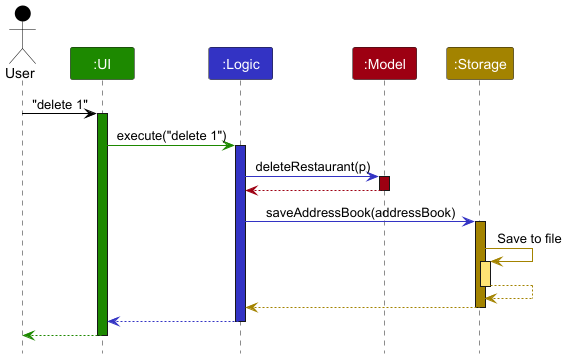

The diagram above was rendered by PlantUML. Its source (embedded in the PNG):
@startuml
!include style.puml
skinparam ArrowFontStyle plain

Actor User as user USER_COLOR
Participant ":UI" as ui UI_COLOR
Participant ":Logic" as logic LOGIC_COLOR
Participant ":Model" as model MODEL_COLOR
Participant ":Storage" as storage STORAGE_COLOR

user -[USER_COLOR]> ui : "delete 1"
activate ui UI_COLOR

ui -[UI_COLOR]> logic : execute("delete 1")
activate logic LOGIC_COLOR

logic -[LOGIC_COLOR]> model : deleteRestaurant(p)
activate model MODEL_COLOR

model -[MODEL_COLOR]-> logic
deactivate model

logic -[LOGIC_COLOR]> storage : saveAddressBook(addressBook)
activate storage STORAGE_COLOR

storage -[STORAGE_COLOR]> storage : Save to file
activate storage STORAGE_COLOR_T1
storage --[STORAGE_COLOR]> storage
deactivate storage

storage --[STORAGE_COLOR]> logic
deactivate storage

logic --[LOGIC_COLOR]> ui
deactivate logic

ui--[UI_COLOR]> user
deactivate ui
@enduml